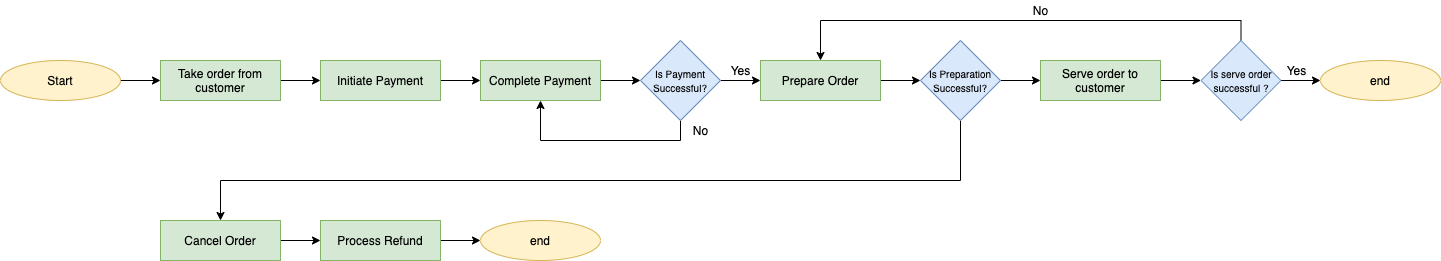

The diagram above was exported from draw.io. Its source (the exported page's mxGraphModel, read from the mxfile embedded in the PNG):
<mxGraphModel dx="1106" dy="830" grid="1" gridSize="10" guides="1" tooltips="1" connect="1" arrows="1" fold="1" page="1" pageScale="1" pageWidth="827" pageHeight="1169" math="0" shadow="0">
  <root>
    <mxCell id="WIyWlLk6GJQsqaUBKTNV-0" />
    <mxCell id="WIyWlLk6GJQsqaUBKTNV-1" parent="WIyWlLk6GJQsqaUBKTNV-0" />
    <mxCell id="FD4JObv1f6vp1wMLk-3N-31" style="edgeStyle=orthogonalEdgeStyle;rounded=0;orthogonalLoop=1;jettySize=auto;html=1;exitX=1;exitY=0.5;exitDx=0;exitDy=0;entryX=0;entryY=0.5;entryDx=0;entryDy=0;" edge="1" parent="WIyWlLk6GJQsqaUBKTNV-1" source="FD4JObv1f6vp1wMLk-3N-4" target="FD4JObv1f6vp1wMLk-3N-5">
      <mxGeometry relative="1" as="geometry" />
    </mxCell>
    <mxCell id="FD4JObv1f6vp1wMLk-3N-4" value="Take order from customer" style="rounded=0;whiteSpace=wrap;html=1;fillColor=#d5e8d4;strokeColor=#82b366;" vertex="1" parent="WIyWlLk6GJQsqaUBKTNV-1">
      <mxGeometry x="200" y="200" width="120" height="40" as="geometry" />
    </mxCell>
    <mxCell id="FD4JObv1f6vp1wMLk-3N-30" style="edgeStyle=orthogonalEdgeStyle;rounded=0;orthogonalLoop=1;jettySize=auto;html=1;exitX=1;exitY=0.5;exitDx=0;exitDy=0;entryX=0;entryY=0.5;entryDx=0;entryDy=0;" edge="1" parent="WIyWlLk6GJQsqaUBKTNV-1" source="FD4JObv1f6vp1wMLk-3N-5" target="FD4JObv1f6vp1wMLk-3N-6">
      <mxGeometry relative="1" as="geometry" />
    </mxCell>
    <mxCell id="FD4JObv1f6vp1wMLk-3N-5" value="Initiate Payment" style="rounded=0;whiteSpace=wrap;html=1;fillColor=#d5e8d4;strokeColor=#82b366;" vertex="1" parent="WIyWlLk6GJQsqaUBKTNV-1">
      <mxGeometry x="360" y="200" width="120" height="40" as="geometry" />
    </mxCell>
    <mxCell id="FD4JObv1f6vp1wMLk-3N-11" style="edgeStyle=orthogonalEdgeStyle;rounded=0;orthogonalLoop=1;jettySize=auto;html=1;exitX=1;exitY=0.5;exitDx=0;exitDy=0;entryX=0;entryY=0.5;entryDx=0;entryDy=0;" edge="1" parent="WIyWlLk6GJQsqaUBKTNV-1" source="FD4JObv1f6vp1wMLk-3N-6" target="FD4JObv1f6vp1wMLk-3N-7">
      <mxGeometry relative="1" as="geometry" />
    </mxCell>
    <mxCell id="FD4JObv1f6vp1wMLk-3N-6" value="Complete Payment" style="rounded=0;whiteSpace=wrap;html=1;fillColor=#d5e8d4;strokeColor=#82b366;" vertex="1" parent="WIyWlLk6GJQsqaUBKTNV-1">
      <mxGeometry x="520" y="200" width="120" height="40" as="geometry" />
    </mxCell>
    <mxCell id="FD4JObv1f6vp1wMLk-3N-17" style="edgeStyle=orthogonalEdgeStyle;rounded=0;orthogonalLoop=1;jettySize=auto;html=1;exitX=1;exitY=0.5;exitDx=0;exitDy=0;entryX=0;entryY=0.5;entryDx=0;entryDy=0;" edge="1" parent="WIyWlLk6GJQsqaUBKTNV-1" source="FD4JObv1f6vp1wMLk-3N-7" target="FD4JObv1f6vp1wMLk-3N-12">
      <mxGeometry relative="1" as="geometry" />
    </mxCell>
    <mxCell id="FD4JObv1f6vp1wMLk-3N-41" style="edgeStyle=orthogonalEdgeStyle;rounded=0;orthogonalLoop=1;jettySize=auto;html=1;exitX=0.5;exitY=1;exitDx=0;exitDy=0;entryX=0.5;entryY=1;entryDx=0;entryDy=0;" edge="1" parent="WIyWlLk6GJQsqaUBKTNV-1" source="FD4JObv1f6vp1wMLk-3N-7" target="FD4JObv1f6vp1wMLk-3N-6">
      <mxGeometry relative="1" as="geometry" />
    </mxCell>
    <mxCell id="FD4JObv1f6vp1wMLk-3N-7" value="&lt;font style=&quot;font-size: 10px&quot;&gt;Is Payment Successful?&lt;/font&gt;" style="rhombus;whiteSpace=wrap;html=1;fillColor=#dae8fc;strokeColor=#6c8ebf;" vertex="1" parent="WIyWlLk6GJQsqaUBKTNV-1">
      <mxGeometry x="680" y="180" width="80" height="80" as="geometry" />
    </mxCell>
    <mxCell id="FD4JObv1f6vp1wMLk-3N-38" style="edgeStyle=orthogonalEdgeStyle;rounded=0;orthogonalLoop=1;jettySize=auto;html=1;exitX=1;exitY=0.5;exitDx=0;exitDy=0;entryX=0;entryY=0.5;entryDx=0;entryDy=0;" edge="1" parent="WIyWlLk6GJQsqaUBKTNV-1" source="FD4JObv1f6vp1wMLk-3N-8" target="FD4JObv1f6vp1wMLk-3N-4">
      <mxGeometry relative="1" as="geometry" />
    </mxCell>
    <mxCell id="FD4JObv1f6vp1wMLk-3N-8" value="Start" style="ellipse;whiteSpace=wrap;html=1;fillColor=#fff2cc;strokeColor=#d6b656;" vertex="1" parent="WIyWlLk6GJQsqaUBKTNV-1">
      <mxGeometry x="40" y="200" width="120" height="40" as="geometry" />
    </mxCell>
    <mxCell id="FD4JObv1f6vp1wMLk-3N-21" style="edgeStyle=orthogonalEdgeStyle;rounded=0;orthogonalLoop=1;jettySize=auto;html=1;exitX=1;exitY=0.5;exitDx=0;exitDy=0;entryX=0;entryY=0.5;entryDx=0;entryDy=0;" edge="1" parent="WIyWlLk6GJQsqaUBKTNV-1" source="FD4JObv1f6vp1wMLk-3N-12" target="FD4JObv1f6vp1wMLk-3N-15">
      <mxGeometry relative="1" as="geometry" />
    </mxCell>
    <mxCell id="FD4JObv1f6vp1wMLk-3N-12" value="Prepare Order" style="rounded=0;whiteSpace=wrap;html=1;fillColor=#d5e8d4;strokeColor=#82b366;" vertex="1" parent="WIyWlLk6GJQsqaUBKTNV-1">
      <mxGeometry x="800" y="200" width="120" height="40" as="geometry" />
    </mxCell>
    <mxCell id="FD4JObv1f6vp1wMLk-3N-22" style="edgeStyle=orthogonalEdgeStyle;rounded=0;orthogonalLoop=1;jettySize=auto;html=1;exitX=1;exitY=0.5;exitDx=0;exitDy=0;entryX=0;entryY=0.5;entryDx=0;entryDy=0;" edge="1" parent="WIyWlLk6GJQsqaUBKTNV-1" source="FD4JObv1f6vp1wMLk-3N-15" target="FD4JObv1f6vp1wMLk-3N-18">
      <mxGeometry relative="1" as="geometry" />
    </mxCell>
    <mxCell id="FD4JObv1f6vp1wMLk-3N-42" style="edgeStyle=orthogonalEdgeStyle;rounded=0;orthogonalLoop=1;jettySize=auto;html=1;exitX=0.5;exitY=1;exitDx=0;exitDy=0;entryX=0.5;entryY=0;entryDx=0;entryDy=0;" edge="1" parent="WIyWlLk6GJQsqaUBKTNV-1" source="FD4JObv1f6vp1wMLk-3N-15" target="FD4JObv1f6vp1wMLk-3N-28">
      <mxGeometry relative="1" as="geometry">
        <Array as="points">
          <mxPoint x="1000" y="320" />
          <mxPoint x="260" y="320" />
        </Array>
      </mxGeometry>
    </mxCell>
    <mxCell id="FD4JObv1f6vp1wMLk-3N-15" value="&lt;font style=&quot;font-size: 10px&quot;&gt;Is Preparation Successful?&lt;/font&gt;" style="rhombus;whiteSpace=wrap;html=1;fillColor=#dae8fc;strokeColor=#6c8ebf;" vertex="1" parent="WIyWlLk6GJQsqaUBKTNV-1">
      <mxGeometry x="960" y="180" width="80" height="80" as="geometry" />
    </mxCell>
    <mxCell id="FD4JObv1f6vp1wMLk-3N-26" style="edgeStyle=orthogonalEdgeStyle;rounded=0;orthogonalLoop=1;jettySize=auto;html=1;exitX=1;exitY=0.5;exitDx=0;exitDy=0;entryX=0;entryY=0.5;entryDx=0;entryDy=0;" edge="1" parent="WIyWlLk6GJQsqaUBKTNV-1" source="FD4JObv1f6vp1wMLk-3N-18" target="FD4JObv1f6vp1wMLk-3N-24">
      <mxGeometry relative="1" as="geometry" />
    </mxCell>
    <mxCell id="FD4JObv1f6vp1wMLk-3N-18" value="Serve order to customer" style="rounded=0;whiteSpace=wrap;html=1;fillColor=#d5e8d4;strokeColor=#82b366;" vertex="1" parent="WIyWlLk6GJQsqaUBKTNV-1">
      <mxGeometry x="1080" y="200" width="120" height="40" as="geometry" />
    </mxCell>
    <mxCell id="FD4JObv1f6vp1wMLk-3N-40" style="edgeStyle=orthogonalEdgeStyle;rounded=0;orthogonalLoop=1;jettySize=auto;html=1;exitX=1;exitY=0.5;exitDx=0;exitDy=0;entryX=0;entryY=0.5;entryDx=0;entryDy=0;" edge="1" parent="WIyWlLk6GJQsqaUBKTNV-1" source="FD4JObv1f6vp1wMLk-3N-24" target="FD4JObv1f6vp1wMLk-3N-39">
      <mxGeometry relative="1" as="geometry" />
    </mxCell>
    <mxCell id="FD4JObv1f6vp1wMLk-3N-44" style="edgeStyle=orthogonalEdgeStyle;rounded=0;orthogonalLoop=1;jettySize=auto;html=1;exitX=0.5;exitY=0;exitDx=0;exitDy=0;entryX=0.5;entryY=0;entryDx=0;entryDy=0;" edge="1" parent="WIyWlLk6GJQsqaUBKTNV-1" source="FD4JObv1f6vp1wMLk-3N-24" target="FD4JObv1f6vp1wMLk-3N-12">
      <mxGeometry relative="1" as="geometry" />
    </mxCell>
    <mxCell id="FD4JObv1f6vp1wMLk-3N-24" value="&lt;font style=&quot;font-size: 10px&quot;&gt;Is serve order successful ?&lt;/font&gt;" style="rhombus;whiteSpace=wrap;html=1;fillColor=#dae8fc;strokeColor=#6c8ebf;" vertex="1" parent="WIyWlLk6GJQsqaUBKTNV-1">
      <mxGeometry x="1240.5" y="180" width="80" height="80" as="geometry" />
    </mxCell>
    <mxCell id="FD4JObv1f6vp1wMLk-3N-43" style="edgeStyle=orthogonalEdgeStyle;rounded=0;orthogonalLoop=1;jettySize=auto;html=1;exitX=1;exitY=0.5;exitDx=0;exitDy=0;entryX=0;entryY=0.5;entryDx=0;entryDy=0;" edge="1" parent="WIyWlLk6GJQsqaUBKTNV-1" source="FD4JObv1f6vp1wMLk-3N-28" target="FD4JObv1f6vp1wMLk-3N-34">
      <mxGeometry relative="1" as="geometry" />
    </mxCell>
    <mxCell id="FD4JObv1f6vp1wMLk-3N-28" value="Cancel Order" style="rounded=0;whiteSpace=wrap;html=1;fillColor=#d5e8d4;strokeColor=#82b366;" vertex="1" parent="WIyWlLk6GJQsqaUBKTNV-1">
      <mxGeometry x="200" y="360" width="120" height="40" as="geometry" />
    </mxCell>
    <mxCell id="FD4JObv1f6vp1wMLk-3N-36" style="edgeStyle=orthogonalEdgeStyle;rounded=0;orthogonalLoop=1;jettySize=auto;html=1;exitX=1;exitY=0.5;exitDx=0;exitDy=0;entryX=0;entryY=0.5;entryDx=0;entryDy=0;" edge="1" parent="WIyWlLk6GJQsqaUBKTNV-1" source="FD4JObv1f6vp1wMLk-3N-34" target="FD4JObv1f6vp1wMLk-3N-37">
      <mxGeometry relative="1" as="geometry">
        <mxPoint x="730" y="880" as="targetPoint" />
      </mxGeometry>
    </mxCell>
    <mxCell id="FD4JObv1f6vp1wMLk-3N-34" value="Process Refund" style="rounded=0;whiteSpace=wrap;html=1;fillColor=#d5e8d4;strokeColor=#82b366;" vertex="1" parent="WIyWlLk6GJQsqaUBKTNV-1">
      <mxGeometry x="360" y="360" width="120" height="40" as="geometry" />
    </mxCell>
    <mxCell id="FD4JObv1f6vp1wMLk-3N-37" value="end" style="ellipse;whiteSpace=wrap;html=1;fillColor=#fff2cc;strokeColor=#d6b656;" vertex="1" parent="WIyWlLk6GJQsqaUBKTNV-1">
      <mxGeometry x="520" y="360" width="120" height="40" as="geometry" />
    </mxCell>
    <mxCell id="FD4JObv1f6vp1wMLk-3N-39" value="end" style="ellipse;whiteSpace=wrap;html=1;fillColor=#fff2cc;strokeColor=#d6b656;" vertex="1" parent="WIyWlLk6GJQsqaUBKTNV-1">
      <mxGeometry x="1360" y="200" width="120" height="40" as="geometry" />
    </mxCell>
    <mxCell id="FD4JObv1f6vp1wMLk-3N-45" value="Yes" style="text;html=1;align=center;verticalAlign=middle;resizable=0;points=[];autosize=1;strokeColor=none;" vertex="1" parent="WIyWlLk6GJQsqaUBKTNV-1">
      <mxGeometry x="760" y="200" width="40" height="20" as="geometry" />
    </mxCell>
    <mxCell id="FD4JObv1f6vp1wMLk-3N-46" value="No" style="text;html=1;align=center;verticalAlign=middle;resizable=0;points=[];autosize=1;strokeColor=none;" vertex="1" parent="WIyWlLk6GJQsqaUBKTNV-1">
      <mxGeometry x="725" y="260" width="30" height="20" as="geometry" />
    </mxCell>
    <mxCell id="FD4JObv1f6vp1wMLk-3N-47" value="No" style="text;html=1;align=center;verticalAlign=middle;resizable=0;points=[];autosize=1;strokeColor=none;" vertex="1" parent="WIyWlLk6GJQsqaUBKTNV-1">
      <mxGeometry x="1065" y="140" width="30" height="20" as="geometry" />
    </mxCell>
    <mxCell id="FD4JObv1f6vp1wMLk-3N-48" value="Yes" style="text;html=1;align=center;verticalAlign=middle;resizable=0;points=[];autosize=1;strokeColor=none;" vertex="1" parent="WIyWlLk6GJQsqaUBKTNV-1">
      <mxGeometry x="1315.5" y="200" width="40" height="20" as="geometry" />
    </mxCell>
  </root>
</mxGraphModel>